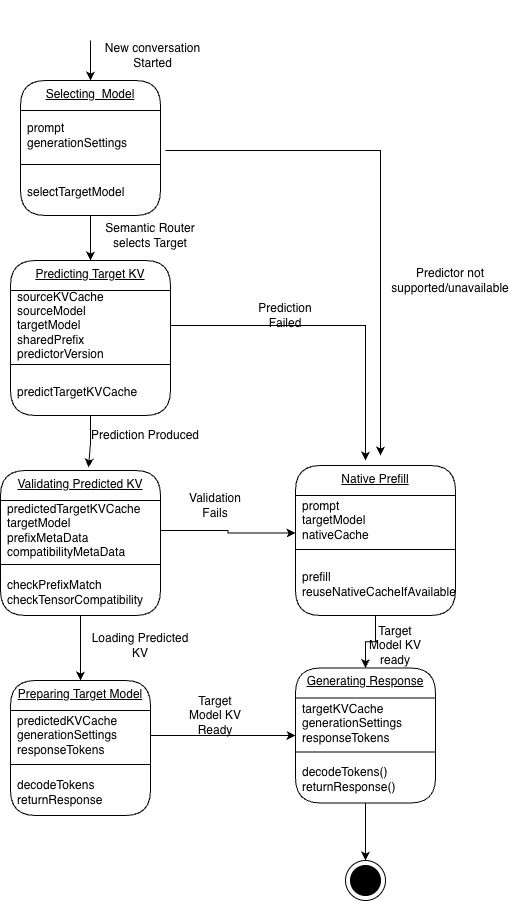

The diagram above was exported from draw.io. Its source (the exported page's mxGraphModel, read from the mxfile embedded in the PNG):
<mxGraphModel dx="2365" dy="2425" grid="1" gridSize="10" guides="1" tooltips="1" connect="1" arrows="1" fold="1" page="1" pageScale="1" pageWidth="850" pageHeight="1100" math="0" shadow="0">
  <root>
    <mxCell id="0" />
    <mxCell id="1" parent="0" />
    <mxCell id="qo1RKPyRyKlnbnkrGrMK-12" edge="1" parent="1" source="qo1RKPyRyKlnbnkrGrMK-3" style="edgeStyle=orthogonalEdgeStyle;rounded=0;orthogonalLoop=1;jettySize=auto;html=1;exitX=0.5;exitY=1;exitDx=0;exitDy=0;entryX=0.5;entryY=0;entryDx=0;entryDy=0;" target="qo1RKPyRyKlnbnkrGrMK-6">
      <mxGeometry relative="1" as="geometry" />
    </mxCell>
    <mxCell id="qo1RKPyRyKlnbnkrGrMK-3" parent="1" style="shape=image;verticalLabelPosition=bottom;labelBackgroundColor=default;verticalAlign=top;aspect=fixed;imageAspect=0;image=data:image/png,(base64 omitted: 5564 chars);" value="" vertex="1">
      <mxGeometry height="40" width="40" x="243" y="-860" as="geometry" />
    </mxCell>
    <mxCell id="qo1RKPyRyKlnbnkrGrMK-6" parent="1" style="swimlane;fontStyle=4;align=center;verticalAlign=top;childLayout=stackLayout;horizontal=1;startSize=30;horizontalStack=0;resizeParent=1;resizeParentMax=0;resizeLast=0;collapsible=0;marginBottom=0;html=1;rounded=1;absoluteArcSize=1;arcSize=50;whiteSpace=wrap;" value="Selecting&amp;nbsp; Model" vertex="1">
      <mxGeometry height="135" width="140" x="193" y="-780" as="geometry" />
    </mxCell>
    <mxCell id="qo1RKPyRyKlnbnkrGrMK-7" parent="qo1RKPyRyKlnbnkrGrMK-6" style="fillColor=none;strokeColor=none;align=left;verticalAlign=middle;spacingLeft=5;whiteSpace=wrap;html=1;" value="&lt;div&gt;prompt&lt;/div&gt;&lt;div&gt;generationSettings&lt;/div&gt;" vertex="1">
      <mxGeometry height="50" width="140" y="30" as="geometry" />
    </mxCell>
    <mxCell id="qo1RKPyRyKlnbnkrGrMK-8" parent="qo1RKPyRyKlnbnkrGrMK-6" style="line;strokeWidth=1;fillColor=none;align=left;verticalAlign=middle;spacingTop=-1;spacingLeft=3;spacingRight=3;rotatable=0;labelPosition=right;points=[];portConstraint=eastwest;" value="" vertex="1">
      <mxGeometry height="8" width="140" y="80" as="geometry" />
    </mxCell>
    <mxCell id="qo1RKPyRyKlnbnkrGrMK-9" parent="qo1RKPyRyKlnbnkrGrMK-6" style="fillColor=none;strokeColor=none;align=left;verticalAlign=middle;spacingLeft=5;whiteSpace=wrap;html=1;" value="&lt;div&gt;selectTargetModel&amp;nbsp;&lt;/div&gt;" vertex="1">
      <mxGeometry height="47" width="140" y="88" as="geometry" />
    </mxCell>
    <mxCell id="qo1RKPyRyKlnbnkrGrMK-13" parent="1" style="text;html=1;whiteSpace=wrap;strokeColor=none;fillColor=none;align=center;verticalAlign=middle;rounded=0;" value="New conversation Started" vertex="1">
      <mxGeometry height="30" width="105" x="273" y="-820" as="geometry" />
    </mxCell>
    <mxCell id="qo1RKPyRyKlnbnkrGrMK-15" parent="1" style="swimlane;fontStyle=4;align=center;verticalAlign=top;childLayout=stackLayout;horizontal=1;startSize=30;horizontalStack=0;resizeParent=1;resizeParentMax=0;resizeLast=0;collapsible=0;marginBottom=0;html=1;rounded=1;absoluteArcSize=1;arcSize=50;whiteSpace=wrap;" value="Predicting Target KV" vertex="1">
      <mxGeometry height="155" width="160" x="183" y="-600" as="geometry" />
    </mxCell>
    <mxCell id="qo1RKPyRyKlnbnkrGrMK-41" edge="1" parent="qo1RKPyRyKlnbnkrGrMK-15" style="edgeStyle=orthogonalEdgeStyle;rounded=0;orthogonalLoop=1;jettySize=auto;html=1;exitX=1;exitY=1;exitDx=0;exitDy=0;entryX=0.5;entryY=0;entryDx=0;entryDy=0;">
      <mxGeometry relative="1" as="geometry">
        <mxPoint x="155" y="-110" as="sourcePoint" />
        <mxPoint x="370" y="195" as="targetPoint" />
      </mxGeometry>
    </mxCell>
    <mxCell id="qo1RKPyRyKlnbnkrGrMK-43" edge="1" parent="qo1RKPyRyKlnbnkrGrMK-15" source="qo1RKPyRyKlnbnkrGrMK-16" style="edgeStyle=orthogonalEdgeStyle;rounded=0;orthogonalLoop=1;jettySize=auto;html=1;">
      <mxGeometry relative="1" as="geometry">
        <mxPoint x="355" y="200" as="targetPoint" />
      </mxGeometry>
    </mxCell>
    <mxCell id="qo1RKPyRyKlnbnkrGrMK-16" parent="qo1RKPyRyKlnbnkrGrMK-15" style="fillColor=none;strokeColor=none;align=left;verticalAlign=middle;spacingLeft=5;whiteSpace=wrap;html=1;" value="&lt;div&gt;sourceKVCache&lt;/div&gt;&lt;div&gt;sourceModel&lt;/div&gt;&lt;div&gt;targetModel&lt;/div&gt;&lt;div&gt;sharedPrefix&lt;/div&gt;&lt;div&gt;predictorVersion&lt;/div&gt;" vertex="1">
      <mxGeometry height="70" width="160" y="30" as="geometry" />
    </mxCell>
    <mxCell id="qo1RKPyRyKlnbnkrGrMK-17" parent="qo1RKPyRyKlnbnkrGrMK-15" style="line;strokeWidth=1;fillColor=none;align=left;verticalAlign=middle;spacingTop=-1;spacingLeft=3;spacingRight=3;rotatable=0;labelPosition=right;points=[];portConstraint=eastwest;" value="" vertex="1">
      <mxGeometry height="8" width="160" y="100" as="geometry" />
    </mxCell>
    <mxCell id="qo1RKPyRyKlnbnkrGrMK-18" parent="qo1RKPyRyKlnbnkrGrMK-15" style="fillColor=none;strokeColor=none;align=left;verticalAlign=middle;spacingLeft=5;whiteSpace=wrap;html=1;" value="predictTargetKVCache" vertex="1">
      <mxGeometry height="47" width="160" y="108" as="geometry" />
    </mxCell>
    <mxCell id="qo1RKPyRyKlnbnkrGrMK-19" parent="1" style="swimlane;fontStyle=4;align=center;verticalAlign=top;childLayout=stackLayout;horizontal=1;startSize=30;horizontalStack=0;resizeParent=1;resizeParentMax=0;resizeLast=0;collapsible=0;marginBottom=0;html=1;rounded=1;absoluteArcSize=1;arcSize=50;whiteSpace=wrap;" value="Validating Predicted KV" vertex="1">
      <mxGeometry height="145" width="160" x="173" y="-390" as="geometry" />
    </mxCell>
    <mxCell id="qo1RKPyRyKlnbnkrGrMK-20" parent="qo1RKPyRyKlnbnkrGrMK-19" style="fillColor=none;strokeColor=none;align=left;verticalAlign=middle;spacingLeft=5;whiteSpace=wrap;html=1;" value="&lt;div&gt;predictedTargetKVCache&lt;/div&gt;&lt;div&gt;targetModel&lt;/div&gt;&lt;div&gt;prefixMetaData&lt;/div&gt;&lt;div&gt;compatibilityMetaData&lt;/div&gt;" vertex="1">
      <mxGeometry height="60" width="160" y="30" as="geometry" />
    </mxCell>
    <mxCell id="qo1RKPyRyKlnbnkrGrMK-21" parent="qo1RKPyRyKlnbnkrGrMK-19" style="line;strokeWidth=1;fillColor=none;align=left;verticalAlign=middle;spacingTop=-1;spacingLeft=3;spacingRight=3;rotatable=0;labelPosition=right;points=[];portConstraint=eastwest;" value="" vertex="1">
      <mxGeometry height="8" width="160" y="90" as="geometry" />
    </mxCell>
    <mxCell id="qo1RKPyRyKlnbnkrGrMK-22" parent="qo1RKPyRyKlnbnkrGrMK-19" style="fillColor=none;strokeColor=none;align=left;verticalAlign=middle;spacingLeft=5;whiteSpace=wrap;html=1;" value="&lt;div&gt;checkPrefixMatch&lt;/div&gt;&lt;div&gt;checkTensorCompatibility&lt;/div&gt;" vertex="1">
      <mxGeometry height="47" width="160" y="98" as="geometry" />
    </mxCell>
    <mxCell id="qo1RKPyRyKlnbnkrGrMK-23" parent="1" style="swimlane;fontStyle=4;align=center;verticalAlign=top;childLayout=stackLayout;horizontal=1;startSize=30;horizontalStack=0;resizeParent=1;resizeParentMax=0;resizeLast=0;collapsible=0;marginBottom=0;html=1;rounded=1;absoluteArcSize=1;arcSize=50;whiteSpace=wrap;" value="Preparing Target Model" vertex="1">
      <mxGeometry height="135" width="140" x="183" y="-180" as="geometry" />
    </mxCell>
    <mxCell id="qo1RKPyRyKlnbnkrGrMK-24" parent="qo1RKPyRyKlnbnkrGrMK-23" style="fillColor=none;strokeColor=none;align=left;verticalAlign=middle;spacingLeft=5;whiteSpace=wrap;html=1;" value="predictedKVCache&lt;div&gt;generationSettings&lt;/div&gt;&lt;div&gt;responseTokens&lt;/div&gt;" vertex="1">
      <mxGeometry height="50" width="140" y="30" as="geometry" />
    </mxCell>
    <mxCell id="qo1RKPyRyKlnbnkrGrMK-25" parent="qo1RKPyRyKlnbnkrGrMK-23" style="line;strokeWidth=1;fillColor=none;align=left;verticalAlign=middle;spacingTop=-1;spacingLeft=3;spacingRight=3;rotatable=0;labelPosition=right;points=[];portConstraint=eastwest;" value="" vertex="1">
      <mxGeometry height="8" width="140" y="80" as="geometry" />
    </mxCell>
    <mxCell id="qo1RKPyRyKlnbnkrGrMK-26" parent="qo1RKPyRyKlnbnkrGrMK-23" style="fillColor=none;strokeColor=none;align=left;verticalAlign=middle;spacingLeft=5;whiteSpace=wrap;html=1;" value="&lt;div&gt;decodeTokens&lt;/div&gt;&lt;div&gt;returnResponse&lt;/div&gt;" vertex="1">
      <mxGeometry height="47" width="140" y="88" as="geometry" />
    </mxCell>
    <mxCell id="qo1RKPyRyKlnbnkrGrMK-27" parent="1" style="swimlane;fontStyle=4;align=center;verticalAlign=top;childLayout=stackLayout;horizontal=1;startSize=30;horizontalStack=0;resizeParent=1;resizeParentMax=0;resizeLast=0;collapsible=0;marginBottom=0;html=1;rounded=1;absoluteArcSize=1;arcSize=50;whiteSpace=wrap;" value="Native Prefill" vertex="1">
      <mxGeometry height="150" width="160" x="468" y="-395" as="geometry" />
    </mxCell>
    <mxCell id="qo1RKPyRyKlnbnkrGrMK-28" parent="qo1RKPyRyKlnbnkrGrMK-27" style="fillColor=none;strokeColor=none;align=left;verticalAlign=middle;spacingLeft=5;whiteSpace=wrap;html=1;" value="&lt;div&gt;prompt&lt;/div&gt;&lt;div&gt;targetModel&lt;/div&gt;&lt;div&gt;nativeCache&lt;/div&gt;" vertex="1">
      <mxGeometry height="50" width="160" y="30" as="geometry" />
    </mxCell>
    <mxCell id="qo1RKPyRyKlnbnkrGrMK-29" parent="qo1RKPyRyKlnbnkrGrMK-27" style="line;strokeWidth=1;fillColor=none;align=left;verticalAlign=middle;spacingTop=-1;spacingLeft=3;spacingRight=3;rotatable=0;labelPosition=right;points=[];portConstraint=eastwest;" value="" vertex="1">
      <mxGeometry height="8" width="160" y="80" as="geometry" />
    </mxCell>
    <mxCell id="qo1RKPyRyKlnbnkrGrMK-30" parent="qo1RKPyRyKlnbnkrGrMK-27" style="fillColor=none;strokeColor=none;align=left;verticalAlign=middle;spacingLeft=5;whiteSpace=wrap;html=1;" value="prefill&lt;div&gt;reuseNativeCacheIfAvailable&lt;/div&gt;" vertex="1">
      <mxGeometry height="62" width="160" y="88" as="geometry" />
    </mxCell>
    <mxCell id="qo1RKPyRyKlnbnkrGrMK-31" edge="1" parent="1" source="qo1RKPyRyKlnbnkrGrMK-9" style="edgeStyle=orthogonalEdgeStyle;rounded=0;orthogonalLoop=1;jettySize=auto;html=1;exitX=0.5;exitY=1;exitDx=0;exitDy=0;entryX=0.5;entryY=0;entryDx=0;entryDy=0;" target="qo1RKPyRyKlnbnkrGrMK-15">
      <mxGeometry relative="1" as="geometry" />
    </mxCell>
    <mxCell id="qo1RKPyRyKlnbnkrGrMK-32" parent="1" style="text;html=1;whiteSpace=wrap;strokeColor=none;fillColor=none;align=center;verticalAlign=middle;rounded=0;" value="Semantic Router selects Target" vertex="1">
      <mxGeometry height="30" width="130" x="258" y="-640" as="geometry" />
    </mxCell>
    <mxCell id="qo1RKPyRyKlnbnkrGrMK-33" edge="1" parent="1" source="qo1RKPyRyKlnbnkrGrMK-18" style="edgeStyle=orthogonalEdgeStyle;rounded=0;orthogonalLoop=1;jettySize=auto;html=1;exitX=0.5;exitY=1;exitDx=0;exitDy=0;entryX=0.55;entryY=-0.021;entryDx=0;entryDy=0;entryPerimeter=0;" target="qo1RKPyRyKlnbnkrGrMK-19">
      <mxGeometry relative="1" as="geometry" />
    </mxCell>
    <mxCell id="qo1RKPyRyKlnbnkrGrMK-34" parent="1" style="text;html=1;whiteSpace=wrap;strokeColor=none;fillColor=none;align=center;verticalAlign=middle;rounded=0;" value="Prediction Produced" vertex="1">
      <mxGeometry height="30" width="120" x="258" y="-440" as="geometry" />
    </mxCell>
    <mxCell id="qo1RKPyRyKlnbnkrGrMK-35" edge="1" parent="1" source="qo1RKPyRyKlnbnkrGrMK-22" style="edgeStyle=orthogonalEdgeStyle;rounded=0;orthogonalLoop=1;jettySize=auto;html=1;exitX=0.5;exitY=1;exitDx=0;exitDy=0;entryX=0.5;entryY=0;entryDx=0;entryDy=0;" target="qo1RKPyRyKlnbnkrGrMK-23">
      <mxGeometry relative="1" as="geometry" />
    </mxCell>
    <mxCell id="qo1RKPyRyKlnbnkrGrMK-36" parent="1" style="text;html=1;whiteSpace=wrap;strokeColor=none;fillColor=none;align=center;verticalAlign=middle;rounded=0;" value="Loading Predicted KV" vertex="1">
      <mxGeometry height="30" width="110" x="258" y="-230" as="geometry" />
    </mxCell>
    <mxCell id="qo1RKPyRyKlnbnkrGrMK-37" parent="1" style="swimlane;fontStyle=4;align=center;verticalAlign=top;childLayout=stackLayout;horizontal=1;startSize=30;horizontalStack=0;resizeParent=1;resizeParentMax=0;resizeLast=0;collapsible=0;marginBottom=0;html=1;rounded=1;absoluteArcSize=1;arcSize=50;whiteSpace=wrap;" value="Generating Response" vertex="1">
      <mxGeometry height="135" width="140" x="468" y="-192.5" as="geometry" />
    </mxCell>
    <mxCell id="qo1RKPyRyKlnbnkrGrMK-38" parent="qo1RKPyRyKlnbnkrGrMK-37" style="fillColor=none;strokeColor=none;align=left;verticalAlign=middle;spacingLeft=5;whiteSpace=wrap;html=1;" value="targetKVCache&lt;div&gt;generationSettings&lt;/div&gt;&lt;div&gt;responseTokens&lt;/div&gt;" vertex="1">
      <mxGeometry height="50" width="140" y="30" as="geometry" />
    </mxCell>
    <mxCell id="qo1RKPyRyKlnbnkrGrMK-39" parent="qo1RKPyRyKlnbnkrGrMK-37" style="line;strokeWidth=1;fillColor=none;align=left;verticalAlign=middle;spacingTop=-1;spacingLeft=3;spacingRight=3;rotatable=0;labelPosition=right;points=[];portConstraint=eastwest;" value="" vertex="1">
      <mxGeometry height="8" width="140" y="80" as="geometry" />
    </mxCell>
    <mxCell id="qo1RKPyRyKlnbnkrGrMK-40" parent="qo1RKPyRyKlnbnkrGrMK-37" style="fillColor=none;strokeColor=none;align=left;verticalAlign=middle;spacingLeft=5;whiteSpace=wrap;html=1;" value="decodeTokens()&lt;div&gt;returnResponse()&lt;/div&gt;" vertex="1">
      <mxGeometry height="47" width="140" y="88" as="geometry" />
    </mxCell>
    <mxCell id="qo1RKPyRyKlnbnkrGrMK-42" parent="1" style="text;html=1;whiteSpace=wrap;strokeColor=none;fillColor=none;align=center;verticalAlign=middle;rounded=0;" value="Predictor not supported/unavailable" vertex="1">
      <mxGeometry height="30" width="110" x="568" y="-595" as="geometry" />
    </mxCell>
    <mxCell id="qo1RKPyRyKlnbnkrGrMK-44" parent="1" style="text;html=1;whiteSpace=wrap;strokeColor=none;fillColor=none;align=center;verticalAlign=middle;rounded=0;" value="Prediction Failed" vertex="1">
      <mxGeometry height="30" width="60" x="428" y="-560" as="geometry" />
    </mxCell>
    <mxCell id="qo1RKPyRyKlnbnkrGrMK-45" edge="1" parent="1" source="qo1RKPyRyKlnbnkrGrMK-20" style="edgeStyle=orthogonalEdgeStyle;rounded=0;orthogonalLoop=1;jettySize=auto;html=1;entryX=0;entryY=0.75;entryDx=0;entryDy=0;" target="qo1RKPyRyKlnbnkrGrMK-28">
      <mxGeometry relative="1" as="geometry" />
    </mxCell>
    <mxCell id="qo1RKPyRyKlnbnkrGrMK-46" parent="1" style="text;html=1;whiteSpace=wrap;strokeColor=none;fillColor=none;align=center;verticalAlign=middle;rounded=0;" value="Validation Fails" vertex="1">
      <mxGeometry height="30" width="60" x="358" y="-370" as="geometry" />
    </mxCell>
    <mxCell id="qo1RKPyRyKlnbnkrGrMK-47" edge="1" parent="1" source="qo1RKPyRyKlnbnkrGrMK-24" style="edgeStyle=orthogonalEdgeStyle;rounded=0;orthogonalLoop=1;jettySize=auto;html=1;entryX=0;entryY=0.5;entryDx=0;entryDy=0;" target="qo1RKPyRyKlnbnkrGrMK-37">
      <mxGeometry relative="1" as="geometry" />
    </mxCell>
    <mxCell id="qo1RKPyRyKlnbnkrGrMK-48" edge="1" parent="1" source="qo1RKPyRyKlnbnkrGrMK-30" style="edgeStyle=orthogonalEdgeStyle;rounded=0;orthogonalLoop=1;jettySize=auto;html=1;" target="qo1RKPyRyKlnbnkrGrMK-37">
      <mxGeometry relative="1" as="geometry" />
    </mxCell>
    <mxCell id="qo1RKPyRyKlnbnkrGrMK-49" parent="1" style="text;html=1;whiteSpace=wrap;strokeColor=none;fillColor=none;align=center;verticalAlign=middle;rounded=0;" value="Target Model KV ready" vertex="1">
      <mxGeometry height="30" width="60" x="538" y="-230" as="geometry" />
    </mxCell>
    <mxCell id="qo1RKPyRyKlnbnkrGrMK-50" parent="1" style="text;html=1;whiteSpace=wrap;strokeColor=none;fillColor=none;align=center;verticalAlign=middle;rounded=0;" value="Target Model KV Ready" vertex="1">
      <mxGeometry height="30" width="60" x="358" y="-160" as="geometry" />
    </mxCell>
    <mxCell id="qo1RKPyRyKlnbnkrGrMK-51" parent="1" style="shape=mxgraph.sysml.actFinal;html=1;verticalLabelPosition=bottom;labelBackgroundColor=#ffffff;verticalAlign=top;" value="" vertex="1">
      <mxGeometry height="40" width="40" x="518" as="geometry" />
    </mxCell>
    <mxCell id="qo1RKPyRyKlnbnkrGrMK-52" edge="1" parent="1" source="qo1RKPyRyKlnbnkrGrMK-40" style="edgeStyle=orthogonalEdgeStyle;rounded=0;orthogonalLoop=1;jettySize=auto;html=1;exitX=0.5;exitY=1;exitDx=0;exitDy=0;" target="qo1RKPyRyKlnbnkrGrMK-51">
      <mxGeometry relative="1" as="geometry" />
    </mxCell>
  </root>
</mxGraphModel>